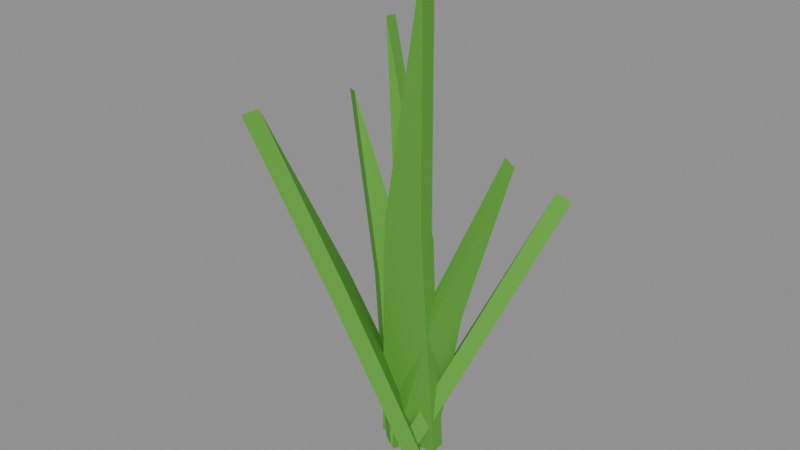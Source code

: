 # Source: prop_grass_1.blend  (saved by Blender 5.0.119; exported with 4.5.12 LTS)
import bpy
from mathutils import Matrix  # noqa: F401  (used for matrix-valued properties, if any)

bpy.ops.wm.read_factory_settings(use_empty=True)
scene = bpy.context.scene
scene.name = 'Scene'

# ---- materials (node trees are filled in below, after node groups)
mat_tintgrass = bpy.data.materials.new('TintGrass')
mat_tintgrass.diffuse_color = (0.3725, 0.6588, 0.2275, 1.0)

# ---- material node trees
mat_tintgrass.use_nodes = True; mat_tintgrass.node_tree.nodes.clear()
_N = mat_tintgrass.node_tree.nodes; _L = mat_tintgrass.node_tree.links
n0 = _N.new('ShaderNodeBsdfPrincipled'); n0.name = 'Principled BSDF'; n0.location = (-200, 100)
n0.inputs[0].default_value = (0.1144, 0.3916, 0.04231, 1.0)
n0.inputs[2].default_value = 0.9
n1 = _N.new('ShaderNodeOutputMaterial'); n1.name = 'Material Output'; n1.location = (200, 100)
_L.new(n0.outputs[0], n1.inputs[0])
n1.is_active_output = True

# ---- meshes
me_blade0 = bpy.data.meshes.new('Blade0')
me_blade0.from_pydata([(-0.05848, -0.015, 0.0), (0.05848, -0.015, 0.0), (0.06098, -0.015, 0.4703), (0.0927, -0.015, 0.9407), (-0.01463, -0.015, 0.4703), (-0.05848, 0.015, 0.0), (0.05848, 0.015, 0.0), (0.06098, 0.015, 0.4703), (0.0927, 0.015, 0.9407), (-0.01463, 0.015, 0.4703)], [], [(0, 1, 2, 3, 4), (5, 9, 8, 7, 6), (2, 7, 8, 3), (0, 5, 6, 1), (3, 8, 9, 4), (1, 6, 7, 2), (4, 9, 5, 0)])
me_blade0.polygons.foreach_set('use_smooth', [True] * 7)
_k = set([(0, 1), (0, 4), (0, 5), (1, 2), (1, 6), (2, 3), (3, 4), (3, 8), (5, 6), (5, 9), (6, 7), (7, 8), (8, 9)])
me_blade0.attributes.new('sharp_edge', 'BOOLEAN', 'EDGE').data.foreach_set('value', [ (min(e.vertices), max(e.vertices)) in _k for e in me_blade0.edges])
me_blade0.materials.append(mat_tintgrass)
me_blade0.update()
me_blade1 = bpy.data.meshes.new('Blade1')
me_blade1.from_pydata([(-0.04577, -0.015, 0.0), (0.04577, -0.015, 0.0), (0.05671, -0.015, 0.3019), (0.1085, -0.015, 0.6038), (-0.002471, -0.015, 0.3019), (-0.04577, 0.015, 0.0), (0.04577, 0.015, 0.0), (0.05671, 0.015, 0.3019), (0.1085, 0.015, 0.6038), (-0.002471, 0.015, 0.3019)], [], [(0, 1, 2, 3, 4), (5, 9, 8, 7, 6), (2, 7, 8, 3), (0, 5, 6, 1), (3, 8, 9, 4), (1, 6, 7, 2), (4, 9, 5, 0)])
me_blade1.polygons.foreach_set('use_smooth', [True] * 7)
_k = set([(0, 1), (0, 4), (0, 5), (1, 2), (1, 6), (2, 3), (3, 4), (3, 8), (5, 6), (5, 9), (6, 7), (7, 8), (8, 9)])
me_blade1.attributes.new('sharp_edge', 'BOOLEAN', 'EDGE').data.foreach_set('value', [ (min(e.vertices), max(e.vertices)) in _k for e in me_blade1.edges])
me_blade1.materials.append(mat_tintgrass)
me_blade1.update()
me_blade2 = bpy.data.meshes.new('Blade2')
me_blade2.from_pydata([(-0.04387, -0.015, 0.0), (0.04387, -0.015, 0.0), (0.04491, -0.015, 0.2801), (0.06622, -0.015, 0.5603), (-0.0118, -0.015, 0.2801), (-0.04387, 0.015, 0.0), (0.04387, 0.015, 0.0), (0.04491, 0.015, 0.2801), (0.06622, 0.015, 0.5603), (-0.0118, 0.015, 0.2801)], [], [(0, 1, 2, 3, 4), (5, 9, 8, 7, 6), (2, 7, 8, 3), (0, 5, 6, 1), (3, 8, 9, 4), (1, 6, 7, 2), (4, 9, 5, 0)])
me_blade2.polygons.foreach_set('use_smooth', [True] * 7)
_k = set([(0, 1), (0, 4), (0, 5), (1, 2), (1, 6), (2, 3), (3, 4), (3, 8), (5, 6), (5, 9), (6, 7), (7, 8), (8, 9)])
me_blade2.attributes.new('sharp_edge', 'BOOLEAN', 'EDGE').data.foreach_set('value', [ (min(e.vertices), max(e.vertices)) in _k for e in me_blade2.edges])
me_blade2.materials.append(mat_tintgrass)
me_blade2.update()
me_blade3 = bpy.data.meshes.new('Blade3')
me_blade3.from_pydata([(-0.04652, -0.015, 0.0), (0.04652, -0.015, 0.0), (0.05623, -0.015, 0.3886), (0.1046, -0.015, 0.7772), (-0.003918, -0.015, 0.3886), (-0.04652, 0.015, 0.0), (0.04652, 0.015, 0.0), (0.05623, 0.015, 0.3886), (0.1046, 0.015, 0.7772), (-0.003918, 0.015, 0.3886)], [], [(0, 1, 2, 3, 4), (5, 9, 8, 7, 6), (2, 7, 8, 3), (0, 5, 6, 1), (3, 8, 9, 4), (1, 6, 7, 2), (4, 9, 5, 0)])
me_blade3.polygons.foreach_set('use_smooth', [True] * 7)
_k = set([(0, 1), (0, 4), (0, 5), (1, 2), (1, 6), (2, 3), (3, 4), (3, 8), (5, 6), (5, 9), (6, 7), (7, 8), (8, 9)])
me_blade3.attributes.new('sharp_edge', 'BOOLEAN', 'EDGE').data.foreach_set('value', [ (min(e.vertices), max(e.vertices)) in _k for e in me_blade3.edges])
me_blade3.materials.append(mat_tintgrass)
me_blade3.update()
me_blade4 = bpy.data.meshes.new('Blade4')
me_blade4.from_pydata([(-0.04609, -0.015, 0.0), (0.04609, -0.015, 0.0), (0.04673, -0.015, 0.3319), (0.06776, -0.015, 0.6639), (-0.01285, -0.015, 0.3319), (-0.04609, 0.015, 0.0), (0.04609, 0.015, 0.0), (0.04673, 0.015, 0.3319), (0.06776, 0.015, 0.6639), (-0.01285, 0.015, 0.3319)], [], [(0, 1, 2, 3, 4), (5, 9, 8, 7, 6), (2, 7, 8, 3), (0, 5, 6, 1), (3, 8, 9, 4), (1, 6, 7, 2), (4, 9, 5, 0)])
me_blade4.polygons.foreach_set('use_smooth', [True] * 7)
_k = set([(0, 1), (0, 4), (0, 5), (1, 2), (1, 6), (2, 3), (3, 4), (3, 8), (5, 6), (5, 9), (6, 7), (7, 8), (8, 9)])
me_blade4.attributes.new('sharp_edge', 'BOOLEAN', 'EDGE').data.foreach_set('value', [ (min(e.vertices), max(e.vertices)) in _k for e in me_blade4.edges])
me_blade4.materials.append(mat_tintgrass)
me_blade4.update()
me_blade5 = bpy.data.meshes.new('Blade5')
me_blade5.from_pydata([(-0.05765, -0.015, 0.0), (0.05765, -0.015, 0.0), (0.05917, -0.015, 0.3657), (0.08763, -0.015, 0.7315), (-0.01536, -0.015, 0.3657), (-0.05765, 0.015, 0.0), (0.05765, 0.015, 0.0), (0.05917, 0.015, 0.3657), (0.08763, 0.015, 0.7315), (-0.01536, 0.015, 0.3657)], [], [(0, 1, 2, 3, 4), (5, 9, 8, 7, 6), (2, 7, 8, 3), (0, 5, 6, 1), (3, 8, 9, 4), (1, 6, 7, 2), (4, 9, 5, 0)])
me_blade5.polygons.foreach_set('use_smooth', [True] * 7)
_k = set([(0, 1), (0, 4), (0, 5), (1, 2), (1, 6), (2, 3), (3, 4), (3, 8), (5, 6), (5, 9), (6, 7), (7, 8), (8, 9)])
me_blade5.attributes.new('sharp_edge', 'BOOLEAN', 'EDGE').data.foreach_set('value', [ (min(e.vertices), max(e.vertices)) in _k for e in me_blade5.edges])
me_blade5.materials.append(mat_tintgrass)
me_blade5.update()

# ---- objects
ob_blade0 = bpy.data.objects.new('Blade0', me_blade0)
ob_blade1 = bpy.data.objects.new('Blade1', me_blade1)
ob_blade2 = bpy.data.objects.new('Blade2', me_blade2)
ob_blade3 = bpy.data.objects.new('Blade3', me_blade3)
ob_blade4 = bpy.data.objects.new('Blade4', me_blade4)
ob_blade5 = bpy.data.objects.new('Blade5', me_blade5)
ob_body = bpy.data.objects.new('Body', None)

# ---- transforms, parenting, visibility, modifiers, constraints
ob_blade0.parent = ob_body
ob_blade0.location = (0.0, 0.0, 0.0)
ob_blade0.rotation_euler = (0.1004, 0.0, 0.04532)
ob_blade1.parent = ob_body
ob_blade1.location = (0.0, 0.0, 0.0)
ob_blade1.rotation_euler = (0.207, 0.0, 1.138)
ob_blade2.parent = ob_body
ob_blade2.location = (0.0, 0.0, 0.0)
ob_blade2.rotation_euler = (0.4447, 0.0, 1.934)
ob_blade3.parent = ob_body
ob_blade3.location = (0.0, 0.0, 0.0)
ob_blade3.rotation_euler = (0.1274, 0.0, 3.292)
ob_blade4.parent = ob_body
ob_blade4.location = (0.0, 0.0, 0.0)
ob_blade4.rotation_euler = (0.2051, 0.0, 4.135)
ob_blade5.parent = ob_body
ob_blade5.location = (0.0, 0.0, 0.0)
ob_blade5.rotation_euler = (0.3533, 0.0, 5.417)
ob_body.location = (0.0, 0.0, 0.0)
ob_body.empty_display_size = 0.1

# ---- collection membership
scene.collection.objects.link(ob_blade0)
scene.collection.objects.link(ob_blade1)
scene.collection.objects.link(ob_blade2)
scene.collection.objects.link(ob_blade3)
scene.collection.objects.link(ob_blade4)
scene.collection.objects.link(ob_blade5)
scene.collection.objects.link(ob_body)

# ---- scene / render settings (as saved in the file)
scene.frame_start = 1; scene.frame_end = 250; scene.frame_set(1)
scene.render.engine = 'BLENDER_EEVEE_NEXT'
scene.render.bake_bias = 0.0
scene.render.bake_samples = 0
scene.cycles.sampling_pattern = 'TABULATED_SOBOL'
scene.eevee.use_volume_custom_range = False
bpy.context.view_layer.update()

# ---- added for rendering (the .blend has no active camera and no usable light): camera, sun + grey world if the file has none
cam_auto = bpy.data.cameras.new('AutoCamera')
cam_auto.lens = 50.0
cam_auto.sensor_width = 36.0
cam_auto.clip_end = 1000.0
ob_auto_camera = bpy.data.objects.new('AutoCamera', cam_auto)
scene.collection.objects.link(ob_auto_camera)
ob_auto_camera.location = (1.05683, -1.30435, 1.30591)
ob_auto_camera.rotation_euler = (1.09748, -7.21219e-08, 0.694738)
scene.camera = ob_auto_camera
light_auto_sun = bpy.data.lights.new('AutoSun', 'SUN')
light_auto_sun.energy = 3.0
light_auto_sun.angle = 0.0523599
ob_auto_sun = bpy.data.objects.new('AutoSun', light_auto_sun)
scene.collection.objects.link(ob_auto_sun)
ob_auto_sun.rotation_euler = (0.872665, 0.174533, 0.523599)
if scene.world is None:
    world_auto = bpy.data.worlds.new('AutoWorld')
    world_auto.color = (0.3, 0.3, 0.3)
    scene.world = world_auto
bpy.context.view_layer.update()
